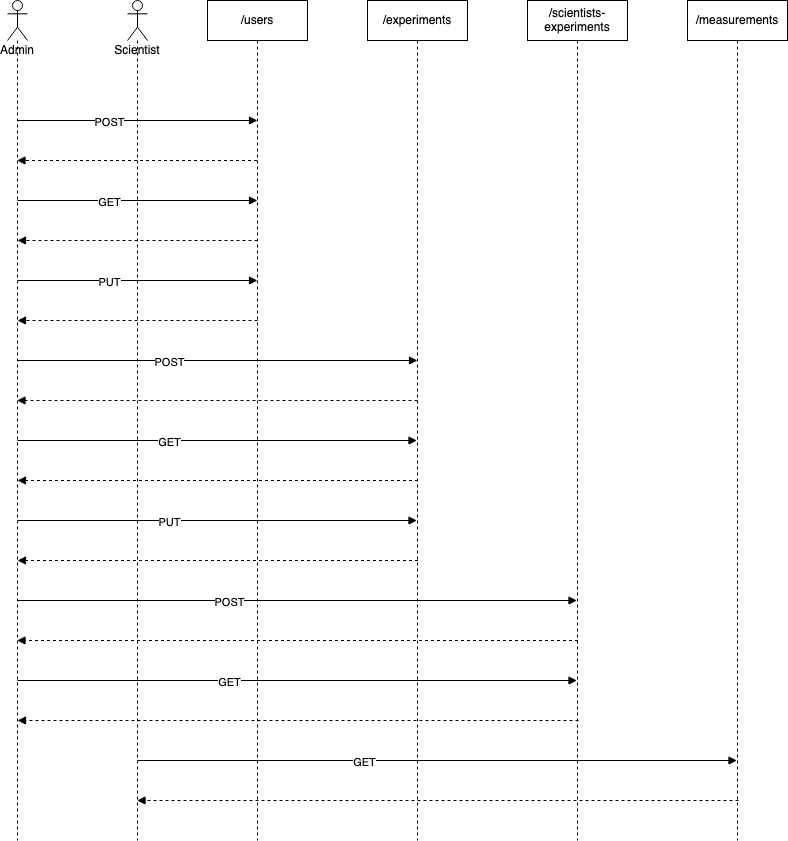

The diagram above was exported from draw.io. Its source (the exported page's mxGraphModel, read from the mxfile embedded in the PNG):
<mxGraphModel dx="1918" dy="691" grid="1" gridSize="10" guides="1" tooltips="1" connect="1" arrows="1" fold="1" page="1" pageScale="1" pageWidth="850" pageHeight="1100" math="0" shadow="0">
  <root>
    <mxCell id="0" />
    <mxCell id="1" parent="0" />
    <mxCell id="Lcf-qRWZsh5l2V0Sdj6O-1" value="/users" style="shape=umlLifeline;perimeter=lifelinePerimeter;whiteSpace=wrap;html=1;container=1;collapsible=0;recursiveResize=0;outlineConnect=0;fillColor=default;" vertex="1" parent="1">
      <mxGeometry x="200" y="80" width="100" height="840" as="geometry" />
    </mxCell>
    <mxCell id="Lcf-qRWZsh5l2V0Sdj6O-42" value="" style="html=1;verticalAlign=bottom;labelBackgroundColor=none;endArrow=block;endFill=1;rounded=0;" edge="1" parent="Lcf-qRWZsh5l2V0Sdj6O-1" target="Lcf-qRWZsh5l2V0Sdj6O-35">
      <mxGeometry width="160" relative="1" as="geometry">
        <mxPoint x="-69.75" y="760" as="sourcePoint" />
        <mxPoint x="489.75" y="760" as="targetPoint" />
        <Array as="points">
          <mxPoint x="50.75" y="760" />
        </Array>
      </mxGeometry>
    </mxCell>
    <mxCell id="Lcf-qRWZsh5l2V0Sdj6O-43" value="GET" style="edgeLabel;html=1;align=center;verticalAlign=middle;resizable=0;points=[];" vertex="1" connectable="0" parent="Lcf-qRWZsh5l2V0Sdj6O-42">
      <mxGeometry x="-0.2458" y="-1" relative="1" as="geometry">
        <mxPoint as="offset" />
      </mxGeometry>
    </mxCell>
    <mxCell id="Lcf-qRWZsh5l2V0Sdj6O-5" value="Admin" style="shape=umlLifeline;participant=umlActor;perimeter=lifelinePerimeter;whiteSpace=wrap;html=1;container=1;collapsible=0;recursiveResize=0;verticalAlign=top;spacingTop=36;outlineConnect=0;fillColor=default;" vertex="1" parent="1">
      <mxGeometry y="80" width="20" height="840" as="geometry" />
    </mxCell>
    <mxCell id="Lcf-qRWZsh5l2V0Sdj6O-6" value="Scientist" style="shape=umlLifeline;participant=umlActor;perimeter=lifelinePerimeter;whiteSpace=wrap;html=1;container=1;collapsible=0;recursiveResize=0;verticalAlign=top;spacingTop=36;outlineConnect=0;fillColor=default;" vertex="1" parent="1">
      <mxGeometry x="120" y="80" width="20" height="840" as="geometry" />
    </mxCell>
    <mxCell id="Lcf-qRWZsh5l2V0Sdj6O-7" value="/experiments" style="shape=umlLifeline;perimeter=lifelinePerimeter;whiteSpace=wrap;html=1;container=1;collapsible=0;recursiveResize=0;outlineConnect=0;fillColor=default;" vertex="1" parent="1">
      <mxGeometry x="360" y="80" width="100" height="840" as="geometry" />
    </mxCell>
    <mxCell id="Lcf-qRWZsh5l2V0Sdj6O-38" value="" style="html=1;verticalAlign=bottom;labelBackgroundColor=none;endArrow=block;endFill=1;dashed=1;rounded=0;" edge="1" parent="Lcf-qRWZsh5l2V0Sdj6O-7" target="Lcf-qRWZsh5l2V0Sdj6O-5">
      <mxGeometry width="160" relative="1" as="geometry">
        <mxPoint x="210.5" y="640" as="sourcePoint" />
        <mxPoint x="-190" y="640" as="targetPoint" />
        <Array as="points" />
      </mxGeometry>
    </mxCell>
    <mxCell id="Lcf-qRWZsh5l2V0Sdj6O-9" value="/scientists-experiments" style="shape=umlLifeline;perimeter=lifelinePerimeter;whiteSpace=wrap;html=1;container=1;collapsible=0;recursiveResize=0;outlineConnect=0;fillColor=default;" vertex="1" parent="1">
      <mxGeometry x="520" y="80" width="100" height="840" as="geometry" />
    </mxCell>
    <mxCell id="Lcf-qRWZsh5l2V0Sdj6O-44" value="" style="html=1;verticalAlign=bottom;labelBackgroundColor=none;endArrow=block;endFill=1;dashed=1;rounded=0;" edge="1" parent="Lcf-qRWZsh5l2V0Sdj6O-9" target="Lcf-qRWZsh5l2V0Sdj6O-6">
      <mxGeometry width="160" relative="1" as="geometry">
        <mxPoint x="211" y="800" as="sourcePoint" />
        <mxPoint x="-350" y="800" as="targetPoint" />
        <Array as="points" />
      </mxGeometry>
    </mxCell>
    <mxCell id="Lcf-qRWZsh5l2V0Sdj6O-16" value="" style="html=1;verticalAlign=bottom;labelBackgroundColor=none;endArrow=block;endFill=1;dashed=1;rounded=0;" edge="1" parent="1" source="Lcf-qRWZsh5l2V0Sdj6O-1" target="Lcf-qRWZsh5l2V0Sdj6O-5">
      <mxGeometry width="160" relative="1" as="geometry">
        <mxPoint x="19.5" y="190" as="sourcePoint" />
        <mxPoint x="40" y="410" as="targetPoint" />
        <Array as="points">
          <mxPoint x="180" y="240" />
        </Array>
      </mxGeometry>
    </mxCell>
    <mxCell id="Lcf-qRWZsh5l2V0Sdj6O-18" value="" style="html=1;verticalAlign=bottom;labelBackgroundColor=none;endArrow=block;endFill=1;rounded=0;" edge="1" parent="1">
      <mxGeometry width="160" relative="1" as="geometry">
        <mxPoint x="10" y="280" as="sourcePoint" />
        <mxPoint x="250" y="280" as="targetPoint" />
        <Array as="points">
          <mxPoint x="130.5" y="280" />
        </Array>
      </mxGeometry>
    </mxCell>
    <mxCell id="Lcf-qRWZsh5l2V0Sdj6O-19" value="GET" style="edgeLabel;html=1;align=center;verticalAlign=middle;resizable=0;points=[];" vertex="1" connectable="0" parent="Lcf-qRWZsh5l2V0Sdj6O-18">
      <mxGeometry x="-0.2458" y="-1" relative="1" as="geometry">
        <mxPoint as="offset" />
      </mxGeometry>
    </mxCell>
    <mxCell id="Lcf-qRWZsh5l2V0Sdj6O-20" value="" style="html=1;verticalAlign=bottom;labelBackgroundColor=none;endArrow=block;endFill=1;dashed=1;rounded=0;" edge="1" parent="1">
      <mxGeometry width="160" relative="1" as="geometry">
        <mxPoint x="250" y="320" as="sourcePoint" />
        <mxPoint x="10" y="320" as="targetPoint" />
        <Array as="points" />
      </mxGeometry>
    </mxCell>
    <mxCell id="Lcf-qRWZsh5l2V0Sdj6O-21" value="" style="html=1;verticalAlign=bottom;labelBackgroundColor=none;endArrow=block;endFill=1;rounded=0;" edge="1" parent="1">
      <mxGeometry width="160" relative="1" as="geometry">
        <mxPoint x="10" y="200" as="sourcePoint" />
        <mxPoint x="250" y="200" as="targetPoint" />
        <Array as="points">
          <mxPoint x="130.5" y="200" />
        </Array>
      </mxGeometry>
    </mxCell>
    <mxCell id="Lcf-qRWZsh5l2V0Sdj6O-22" value="POST" style="edgeLabel;html=1;align=center;verticalAlign=middle;resizable=0;points=[];" vertex="1" connectable="0" parent="Lcf-qRWZsh5l2V0Sdj6O-21">
      <mxGeometry x="-0.2458" y="-1" relative="1" as="geometry">
        <mxPoint as="offset" />
      </mxGeometry>
    </mxCell>
    <mxCell id="Lcf-qRWZsh5l2V0Sdj6O-23" value="" style="html=1;verticalAlign=bottom;labelBackgroundColor=none;endArrow=block;endFill=1;rounded=0;" edge="1" parent="1">
      <mxGeometry width="160" relative="1" as="geometry">
        <mxPoint x="10" y="360" as="sourcePoint" />
        <mxPoint x="250" y="360" as="targetPoint" />
        <Array as="points">
          <mxPoint x="130.5" y="360" />
        </Array>
      </mxGeometry>
    </mxCell>
    <mxCell id="Lcf-qRWZsh5l2V0Sdj6O-24" value="PUT" style="edgeLabel;html=1;align=center;verticalAlign=middle;resizable=0;points=[];" vertex="1" connectable="0" parent="Lcf-qRWZsh5l2V0Sdj6O-23">
      <mxGeometry x="-0.2458" y="-1" relative="1" as="geometry">
        <mxPoint as="offset" />
      </mxGeometry>
    </mxCell>
    <mxCell id="Lcf-qRWZsh5l2V0Sdj6O-25" value="" style="html=1;verticalAlign=bottom;labelBackgroundColor=none;endArrow=block;endFill=1;dashed=1;rounded=0;" edge="1" parent="1">
      <mxGeometry width="160" relative="1" as="geometry">
        <mxPoint x="250" y="400" as="sourcePoint" />
        <mxPoint x="10" y="400" as="targetPoint" />
        <Array as="points" />
      </mxGeometry>
    </mxCell>
    <mxCell id="Lcf-qRWZsh5l2V0Sdj6O-26" value="" style="html=1;verticalAlign=bottom;labelBackgroundColor=none;endArrow=block;endFill=1;rounded=0;" edge="1" parent="1">
      <mxGeometry width="160" relative="1" as="geometry">
        <mxPoint x="10" y="440" as="sourcePoint" />
        <mxPoint x="410" y="440" as="targetPoint" />
        <Array as="points">
          <mxPoint x="130.5" y="440" />
        </Array>
      </mxGeometry>
    </mxCell>
    <mxCell id="Lcf-qRWZsh5l2V0Sdj6O-27" value="POST" style="edgeLabel;html=1;align=center;verticalAlign=middle;resizable=0;points=[];" vertex="1" connectable="0" parent="Lcf-qRWZsh5l2V0Sdj6O-26">
      <mxGeometry x="-0.2458" y="-1" relative="1" as="geometry">
        <mxPoint as="offset" />
      </mxGeometry>
    </mxCell>
    <mxCell id="Lcf-qRWZsh5l2V0Sdj6O-28" value="" style="html=1;verticalAlign=bottom;labelBackgroundColor=none;endArrow=block;endFill=1;rounded=0;" edge="1" parent="1" target="Lcf-qRWZsh5l2V0Sdj6O-7">
      <mxGeometry width="160" relative="1" as="geometry">
        <mxPoint x="10" y="520" as="sourcePoint" />
        <mxPoint x="250" y="520" as="targetPoint" />
        <Array as="points">
          <mxPoint x="130.5" y="520" />
        </Array>
      </mxGeometry>
    </mxCell>
    <mxCell id="Lcf-qRWZsh5l2V0Sdj6O-29" value="GET" style="edgeLabel;html=1;align=center;verticalAlign=middle;resizable=0;points=[];" vertex="1" connectable="0" parent="Lcf-qRWZsh5l2V0Sdj6O-28">
      <mxGeometry x="-0.2458" y="-1" relative="1" as="geometry">
        <mxPoint as="offset" />
      </mxGeometry>
    </mxCell>
    <mxCell id="Lcf-qRWZsh5l2V0Sdj6O-30" value="" style="html=1;verticalAlign=bottom;labelBackgroundColor=none;endArrow=block;endFill=1;dashed=1;rounded=0;" edge="1" parent="1" target="Lcf-qRWZsh5l2V0Sdj6O-5">
      <mxGeometry width="160" relative="1" as="geometry">
        <mxPoint x="410" y="480" as="sourcePoint" />
        <mxPoint x="170" y="480" as="targetPoint" />
        <Array as="points" />
      </mxGeometry>
    </mxCell>
    <mxCell id="Lcf-qRWZsh5l2V0Sdj6O-31" value="" style="html=1;verticalAlign=bottom;labelBackgroundColor=none;endArrow=block;endFill=1;dashed=1;rounded=0;" edge="1" parent="1">
      <mxGeometry width="160" relative="1" as="geometry">
        <mxPoint x="410.5" y="560" as="sourcePoint" />
        <mxPoint x="10" y="560" as="targetPoint" />
        <Array as="points" />
      </mxGeometry>
    </mxCell>
    <mxCell id="Lcf-qRWZsh5l2V0Sdj6O-32" value="" style="html=1;verticalAlign=bottom;labelBackgroundColor=none;endArrow=block;endFill=1;rounded=0;" edge="1" parent="1">
      <mxGeometry width="160" relative="1" as="geometry">
        <mxPoint x="10" y="600" as="sourcePoint" />
        <mxPoint x="409.5" y="600" as="targetPoint" />
        <Array as="points">
          <mxPoint x="130.5" y="600" />
        </Array>
      </mxGeometry>
    </mxCell>
    <mxCell id="Lcf-qRWZsh5l2V0Sdj6O-33" value="PUT" style="edgeLabel;html=1;align=center;verticalAlign=middle;resizable=0;points=[];" vertex="1" connectable="0" parent="Lcf-qRWZsh5l2V0Sdj6O-32">
      <mxGeometry x="-0.2458" y="-1" relative="1" as="geometry">
        <mxPoint as="offset" />
      </mxGeometry>
    </mxCell>
    <mxCell id="Lcf-qRWZsh5l2V0Sdj6O-34" value="" style="html=1;verticalAlign=bottom;labelBackgroundColor=none;endArrow=block;endFill=1;dashed=1;rounded=0;" edge="1" parent="1">
      <mxGeometry width="160" relative="1" as="geometry">
        <mxPoint x="410.5" y="640" as="sourcePoint" />
        <mxPoint x="10" y="640" as="targetPoint" />
        <Array as="points" />
      </mxGeometry>
    </mxCell>
    <mxCell id="Lcf-qRWZsh5l2V0Sdj6O-35" value="/measurements" style="shape=umlLifeline;perimeter=lifelinePerimeter;whiteSpace=wrap;html=1;container=1;collapsible=0;recursiveResize=0;outlineConnect=0;fillColor=default;" vertex="1" parent="1">
      <mxGeometry x="680" y="80" width="100" height="840" as="geometry" />
    </mxCell>
    <mxCell id="Lcf-qRWZsh5l2V0Sdj6O-36" value="" style="html=1;verticalAlign=bottom;labelBackgroundColor=none;endArrow=block;endFill=1;rounded=0;" edge="1" parent="1" target="Lcf-qRWZsh5l2V0Sdj6O-9">
      <mxGeometry width="160" relative="1" as="geometry">
        <mxPoint x="10" y="680" as="sourcePoint" />
        <mxPoint x="410" y="680" as="targetPoint" />
        <Array as="points">
          <mxPoint x="130.5" y="680" />
        </Array>
      </mxGeometry>
    </mxCell>
    <mxCell id="Lcf-qRWZsh5l2V0Sdj6O-37" value="POST" style="edgeLabel;html=1;align=center;verticalAlign=middle;resizable=0;points=[];" vertex="1" connectable="0" parent="Lcf-qRWZsh5l2V0Sdj6O-36">
      <mxGeometry x="-0.2458" y="-1" relative="1" as="geometry">
        <mxPoint as="offset" />
      </mxGeometry>
    </mxCell>
    <mxCell id="Lcf-qRWZsh5l2V0Sdj6O-39" value="" style="html=1;verticalAlign=bottom;labelBackgroundColor=none;endArrow=block;endFill=1;rounded=0;" edge="1" parent="1">
      <mxGeometry width="160" relative="1" as="geometry">
        <mxPoint x="10" y="760" as="sourcePoint" />
        <mxPoint x="569.5" y="760" as="targetPoint" />
        <Array as="points">
          <mxPoint x="130.5" y="760" />
        </Array>
      </mxGeometry>
    </mxCell>
    <mxCell id="Lcf-qRWZsh5l2V0Sdj6O-40" value="GET" style="edgeLabel;html=1;align=center;verticalAlign=middle;resizable=0;points=[];" vertex="1" connectable="0" parent="Lcf-qRWZsh5l2V0Sdj6O-39">
      <mxGeometry x="-0.2458" y="-1" relative="1" as="geometry">
        <mxPoint as="offset" />
      </mxGeometry>
    </mxCell>
    <mxCell id="Lcf-qRWZsh5l2V0Sdj6O-41" value="" style="html=1;verticalAlign=bottom;labelBackgroundColor=none;endArrow=block;endFill=1;dashed=1;rounded=0;" edge="1" parent="1">
      <mxGeometry width="160" relative="1" as="geometry">
        <mxPoint x="571" y="800" as="sourcePoint" />
        <mxPoint x="10" y="800" as="targetPoint" />
        <Array as="points" />
      </mxGeometry>
    </mxCell>
  </root>
</mxGraphModel>